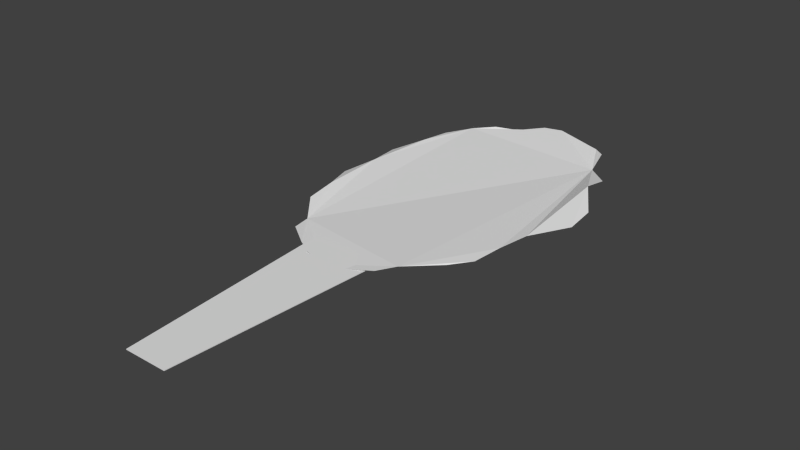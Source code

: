 # Source: Lettuce.blend  (saved by Blender 2.73.0; exported with 4.5.12 LTS)
import bpy
from mathutils import Matrix  # noqa: F401  (used for matrix-valued properties, if any)

bpy.ops.wm.read_factory_settings(use_empty=True)
scene = bpy.context.scene
scene.name = 'Scene'

# ---- collections
col_collection_1 = bpy.data.collections.new('Collection 1'); scene.collection.children.link(col_collection_1)

# ---- world
world_world = bpy.data.worlds.new('World'); scene.world = world_world
world_world.color = (0.05088, 0.05088, 0.05088)
world_world.use_sun_shadow = False
world_world.sun_shadow_jitter_overblur = 0.0
world_world.cycles.sampling_method = 'MANUAL'
world_world.cycles.sample_map_resolution = 256

# ---- meshes
me_cube_001 = bpy.data.meshes.new('Cube.001')
me_cube_001.from_pydata([(-0.5735, -0.8298, -0.4334), (-1.0, 1.0, -0.4334), (1.0, 1.0, -0.4334), (0.5735, -0.8298, -0.4334), (-0.5735, -0.8298, 0.4334), (-1.0, 1.0, 0.4334), (1.0, 1.0, 0.4334), (0.5735, -0.8298, 0.4334)], [], [(4, 5, 1, 0), (5, 6, 2, 1), (6, 7, 3, 2), (7, 4, 0, 3), (0, 1, 2, 3), (7, 6, 5, 4)])
me_cube_001.use_remesh_preserve_volume = False
me_cube_001.use_remesh_preserve_attributes = False
me_cube_001.use_mirror_vertex_groups = False
me_cube_001.update()
me_circle = bpy.data.meshes.new('Circle')
me_circle.from_pydata([(-0.01593, 1.151, 0.003751), (-0.1114, 1.128, 0.0), (-0.2185, 1.003, -0.01255), (-0.3173, 0.9281, 0.003418), (-0.4038, 0.8135, 0.0), (-0.4748, 0.6392, 0.0), (-0.4861, 0.4388, 0.014), (-0.5601, 0.2244, -0.01234), (-0.5191, 4.173e-08, 0.01336), (-0.5601, -0.2244, -0.00706), (-0.4874, -0.437, 0.02411), (-0.4622, -0.6492, 0.01601), (-0.3559, -0.8135, -0.01864), (-0.3173, -0.9566, 0.003518), (-0.2162, -1.039, -0.0135), (-0.1114, -1.128, 0.00532), (1.351e-07, -1.15, -0.00781), (0.1114, -1.128, 0.002681), (0.2185, -1.063, 0.01232), (0.2714, -0.9566, 0.0157), (0.4038, -0.7642, 0.0), (0.4748, -0.6392, 0.0), (0.4871, -0.4403, 0.0), (0.5158, -0.2417, 0.003791), (0.6151, 0.0169, -0.004089), (0.5983, 0.2244, 0.0), (0.4878, 0.4403, 0.04575), (0.4748, 0.6392, 0.0), (0.3355, 0.8135, -0.03801), (0.3173, 0.9566, 0.01358), (0.2512, 1.031, 0.0001467), (0.1114, 1.109, -0.0176)], [], [(1, 2, 3, 4, 5, 6, 7, 8, 9, 10, 11, 12, 13, 14, 15, 16, 17, 18, 19, 20, 21, 22, 23, 24, 25, 26, 27, 28, 29, 30, 31, 0)])
me_circle.use_remesh_preserve_volume = False
me_circle.use_remesh_preserve_attributes = False
me_circle.use_mirror_vertex_groups = False
me_circle.update()

# ---- objects
ob_cube = bpy.data.objects.new('Cube', me_cube_001)
ob_circle = bpy.data.objects.new('Circle', me_circle)

# ---- transforms, parenting, visibility, modifiers, constraints
ob_cube.location = (0.0, -1.774, 0.0)
ob_cube.scale = (0.2406, 0.7752, 0.005522)
ob_cube.lineart.crease_threshold = 0.0
ob_circle.location = (0.0, 0.0, 0.0)
ob_circle.scale = (1.303, 1.049, 1.0)
ob_circle.lineart.crease_threshold = 0.0

# ---- collection membership
col_collection_1.objects.link(ob_cube)
col_collection_1.objects.link(ob_circle)

# ---- scene / render settings (as saved in the file)
scene.frame_start = 1; scene.frame_end = 250; scene.frame_set(1)
scene.render.engine = 'BLENDER_EEVEE_NEXT'
scene.render.resolution_percentage = 50
scene.render.dither_intensity = 0.0
scene.cycles.use_denoising = False
scene.cycles.samples = 10
scene.cycles.sampling_pattern = 'TABULATED_SOBOL'
scene.cycles.light_sampling_threshold = 0.0
scene.cycles.use_adaptive_sampling = False
scene.cycles.use_light_tree = False
scene.cycles.blur_glossy = 0.0
scene.cycles.pixel_filter_type = 'GAUSSIAN'
scene.cycles.sample_clamp_indirect = 0.0
scene.view_settings.view_transform = 'Standard'
bpy.context.view_layer.update()

# ---- added for rendering (the .blend has no active camera and no usable light): camera, sun
cam_auto = bpy.data.cameras.new('AutoCamera')
cam_auto.lens = 50.0
cam_auto.sensor_width = 36.0
cam_auto.clip_end = 1000.0
ob_auto_camera = bpy.data.objects.new('AutoCamera', cam_auto)
scene.collection.objects.link(ob_auto_camera)
ob_auto_camera.location = (3.6771, -4.97437, 2.91691)
ob_auto_camera.rotation_euler = (1.09748, -7.21219e-08, 0.694738)
scene.camera = ob_auto_camera
light_auto_sun = bpy.data.lights.new('AutoSun', 'SUN')
light_auto_sun.energy = 3.0
light_auto_sun.angle = 0.0523599
ob_auto_sun = bpy.data.objects.new('AutoSun', light_auto_sun)
scene.collection.objects.link(ob_auto_sun)
ob_auto_sun.rotation_euler = (0.872665, 0.174533, 0.523599)
bpy.context.view_layer.update()
